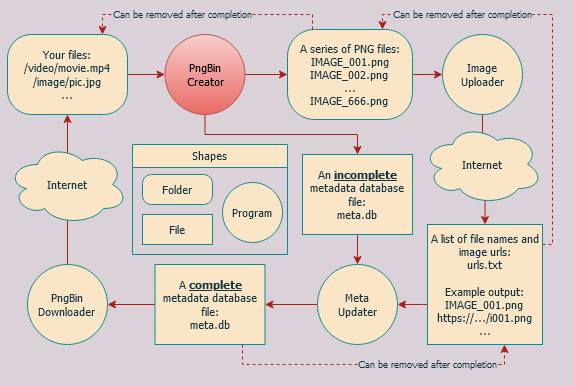

The diagram above was exported from draw.io. Its source (the exported page's mxGraphModel, read from the mxfile embedded in the PNG):
<mxGraphModel dx="981" dy="507" grid="1" gridSize="10" guides="1" tooltips="1" connect="1" arrows="1" fold="1" page="1" pageScale="1" pageWidth="850" pageHeight="1100" background="#DAD2D8" math="0" shadow="0">
  <root>
    <mxCell id="0" />
    <mxCell id="1" parent="0" />
    <mxCell id="bfPp9NIBDCzCRLXdldPs-7" style="edgeStyle=orthogonalEdgeStyle;rounded=0;orthogonalLoop=1;jettySize=auto;html=1;fontStyle=0;verticalAlign=middle;strokeColor=#A8201A;fontColor=#143642;fontFamily=Tahoma;fontSize=11;labelBackgroundColor=#DAD2D8;" parent="1" source="bfPp9NIBDCzCRLXdldPs-2" target="bfPp9NIBDCzCRLXdldPs-8" edge="1">
      <mxGeometry relative="1" as="geometry">
        <mxPoint x="305" y="130" as="targetPoint" />
      </mxGeometry>
    </mxCell>
    <mxCell id="bfPp9NIBDCzCRLXdldPs-2" value="&lt;div style=&quot;font-size: 11px;&quot;&gt;Your files:&lt;/div&gt;&lt;div style=&quot;font-size: 11px;&quot;&gt;/video/movie.mp4&lt;/div&gt;&lt;div style=&quot;font-size: 11px;&quot;&gt;/image/pic.jpg&lt;/div&gt;&lt;div style=&quot;font-size: 11px;&quot;&gt;...&lt;br style=&quot;font-size: 11px;&quot;&gt;&lt;/div&gt;" style="rounded=1;whiteSpace=wrap;html=1;fontStyle=0;verticalAlign=middle;fillColor=#FAE5C7;fontColor=#143642;fontFamily=Tahoma;fontSize=11;arcSize=30;strokeColor=#0F8B8D;" parent="1" vertex="1">
      <mxGeometry x="65" y="100" width="120" height="80" as="geometry" />
    </mxCell>
    <mxCell id="bfPp9NIBDCzCRLXdldPs-9" style="edgeStyle=orthogonalEdgeStyle;rounded=0;orthogonalLoop=1;jettySize=auto;html=1;fontStyle=0;verticalAlign=middle;strokeColor=#A8201A;fontColor=#143642;fontFamily=Tahoma;fontSize=11;labelBackgroundColor=#DAD2D8;" parent="1" edge="1">
      <mxGeometry relative="1" as="geometry">
        <mxPoint x="305" y="250" as="targetPoint" />
        <mxPoint x="305" y="250" as="sourcePoint" />
      </mxGeometry>
    </mxCell>
    <mxCell id="bfPp9NIBDCzCRLXdldPs-15" style="edgeStyle=orthogonalEdgeStyle;rounded=0;orthogonalLoop=1;jettySize=auto;html=1;fontStyle=0;verticalAlign=middle;strokeColor=#A8201A;fontColor=#143642;fontFamily=Tahoma;fontSize=11;labelBackgroundColor=#DAD2D8;" parent="1" source="bfPp9NIBDCzCRLXdldPs-8" target="bfPp9NIBDCzCRLXdldPs-14" edge="1">
      <mxGeometry relative="1" as="geometry" />
    </mxCell>
    <mxCell id="Ia8f7IrTwbiORh-D0u1V-8" style="edgeStyle=orthogonalEdgeStyle;rounded=0;orthogonalLoop=1;jettySize=auto;html=1;strokeColor=#A8201A;fontColor=#143642;fontFamily=Tahoma;fontStyle=0;fontSize=11;labelBackgroundColor=#DAD2D8;" parent="1" source="bfPp9NIBDCzCRLXdldPs-8" target="bfPp9NIBDCzCRLXdldPs-20" edge="1">
      <mxGeometry relative="1" as="geometry">
        <Array as="points">
          <mxPoint x="262" y="200" />
          <mxPoint x="415" y="200" />
        </Array>
      </mxGeometry>
    </mxCell>
    <mxCell id="bfPp9NIBDCzCRLXdldPs-8" value="&lt;div style=&quot;font-size: 11px;&quot;&gt;PngBin&lt;/div&gt;&lt;div style=&quot;font-size: 11px;&quot;&gt;Creator&lt;/div&gt;" style="ellipse;whiteSpace=wrap;html=1;aspect=fixed;fontStyle=0;verticalAlign=middle;fontFamily=Tahoma;fontSize=11;fillColor=#f8cecc;strokeColor=#b85450;gradientColor=#ea6b66;" parent="1" vertex="1">
      <mxGeometry x="222.5" y="100" width="80" height="80" as="geometry" />
    </mxCell>
    <mxCell id="bfPp9NIBDCzCRLXdldPs-18" style="edgeStyle=orthogonalEdgeStyle;rounded=0;orthogonalLoop=1;jettySize=auto;html=1;fontStyle=0;verticalAlign=middle;strokeColor=#A8201A;fontColor=#143642;fontFamily=Tahoma;fontSize=11;labelBackgroundColor=#DAD2D8;" parent="1" source="bfPp9NIBDCzCRLXdldPs-14" target="bfPp9NIBDCzCRLXdldPs-19" edge="1">
      <mxGeometry relative="1" as="geometry">
        <mxPoint x="665" y="140" as="targetPoint" />
      </mxGeometry>
    </mxCell>
    <mxCell id="bfPp9NIBDCzCRLXdldPs-14" value="&lt;div style=&quot;font-size: 11px;&quot;&gt;A series of PNG files:&lt;/div&gt;&lt;div style=&quot;font-size: 11px;&quot;&gt;IMAGE_001.png&lt;/div&gt;&lt;div style=&quot;font-size: 11px;&quot;&gt;IMAGE_002.png&lt;br style=&quot;font-size: 11px;&quot;&gt;&lt;/div&gt;&lt;div style=&quot;font-size: 11px;&quot;&gt;...&lt;/div&gt;&lt;div style=&quot;font-size: 11px;&quot;&gt;IMAGE_666.png&lt;br style=&quot;font-size: 11px;&quot;&gt;&lt;/div&gt;" style="rounded=1;whiteSpace=wrap;html=1;fontStyle=0;verticalAlign=middle;fillColor=#FAE5C7;fontColor=#143642;fontFamily=Tahoma;fontSize=11;arcSize=30;strokeColor=#0F8B8D;" parent="1" vertex="1">
      <mxGeometry x="345" y="95" width="125" height="90" as="geometry" />
    </mxCell>
    <mxCell id="bfPp9NIBDCzCRLXdldPs-21" style="edgeStyle=orthogonalEdgeStyle;rounded=0;orthogonalLoop=1;jettySize=auto;html=1;fontStyle=0;verticalAlign=middle;strokeColor=#A8201A;fontColor=#143642;fontFamily=Tahoma;fontSize=11;labelBackgroundColor=#DAD2D8;" parent="1" source="bfPp9NIBDCzCRLXdldPs-19" target="bfPp9NIBDCzCRLXdldPs-22" edge="1">
      <mxGeometry relative="1" as="geometry">
        <mxPoint x="685" y="220" as="targetPoint" />
        <Array as="points" />
      </mxGeometry>
    </mxCell>
    <mxCell id="bfPp9NIBDCzCRLXdldPs-19" value="&lt;div style=&quot;font-size: 11px;&quot;&gt;Image&lt;/div&gt;&lt;div style=&quot;font-size: 11px;&quot;&gt;Uploader&lt;/div&gt;" style="ellipse;whiteSpace=wrap;html=1;aspect=fixed;fontStyle=0;verticalAlign=middle;fillColor=#FAE5C7;strokeColor=#0F8B8D;fontColor=#143642;fontFamily=Tahoma;fontSize=11;" parent="1" vertex="1">
      <mxGeometry x="500" y="100" width="80" height="80" as="geometry" />
    </mxCell>
    <mxCell id="Ia8f7IrTwbiORh-D0u1V-7" style="edgeStyle=orthogonalEdgeStyle;rounded=0;orthogonalLoop=1;jettySize=auto;html=1;strokeColor=#A8201A;fontColor=#143642;fontFamily=Tahoma;fontStyle=0;fontSize=11;labelBackgroundColor=#DAD2D8;" parent="1" source="bfPp9NIBDCzCRLXdldPs-20" target="bfPp9NIBDCzCRLXdldPs-25" edge="1">
      <mxGeometry relative="1" as="geometry" />
    </mxCell>
    <mxCell id="bfPp9NIBDCzCRLXdldPs-20" value="&lt;div style=&quot;font-size: 11px&quot;&gt;An &lt;b&gt;&lt;u style=&quot;font-size: 11px&quot;&gt;incomplete&lt;/u&gt;&lt;/b&gt; metadata database file:&lt;/div&gt;&lt;div style=&quot;font-size: 11px&quot;&gt; meta.db&lt;/div&gt;" style="rounded=0;whiteSpace=wrap;html=1;fontStyle=0;verticalAlign=middle;fillColor=#FAE5C7;fontColor=#143642;fontFamily=Tahoma;fontSize=11;strokeColor=#0F8B8D;" parent="1" vertex="1">
      <mxGeometry x="360" y="220" width="110" height="80" as="geometry" />
    </mxCell>
    <mxCell id="bfPp9NIBDCzCRLXdldPs-33" style="edgeStyle=orthogonalEdgeStyle;rounded=0;orthogonalLoop=1;jettySize=auto;html=1;dashed=1;fontStyle=0;verticalAlign=middle;strokeColor=#A8201A;fontColor=#143642;fontFamily=Tahoma;fontSize=11;labelBackgroundColor=#DAD2D8;" parent="1" source="bfPp9NIBDCzCRLXdldPs-22" target="bfPp9NIBDCzCRLXdldPs-14" edge="1">
      <mxGeometry relative="1" as="geometry">
        <mxPoint x="430" y="60" as="targetPoint" />
        <Array as="points">
          <mxPoint x="610" y="310" />
          <mxPoint x="610" y="80" />
          <mxPoint x="440" y="80" />
        </Array>
      </mxGeometry>
    </mxCell>
    <mxCell id="Ia8f7IrTwbiORh-D0u1V-6" style="edgeStyle=orthogonalEdgeStyle;rounded=0;orthogonalLoop=1;jettySize=auto;html=1;strokeColor=#A8201A;fontColor=#143642;fontFamily=Tahoma;fontStyle=0;fontSize=11;labelBackgroundColor=#DAD2D8;" parent="1" source="bfPp9NIBDCzCRLXdldPs-22" target="bfPp9NIBDCzCRLXdldPs-25" edge="1">
      <mxGeometry relative="1" as="geometry">
        <Array as="points">
          <mxPoint x="480" y="370" />
          <mxPoint x="480" y="370" />
        </Array>
      </mxGeometry>
    </mxCell>
    <mxCell id="bfPp9NIBDCzCRLXdldPs-22" value="&lt;div style=&quot;font-size: 11px&quot;&gt;A list of file names and image urls:&lt;/div&gt;&lt;div style=&quot;font-size: 11px&quot;&gt;urls.txt&lt;/div&gt;&lt;div style=&quot;font-size: 11px&quot;&gt;&lt;br style=&quot;font-size: 11px&quot;&gt;&lt;/div&gt;&lt;div style=&quot;font-size: 11px&quot;&gt;Example output:&lt;/div&gt;&lt;div style=&quot;font-size: 11px&quot;&gt;IMAGE_001.png&lt;br style=&quot;font-size: 11px&quot;&gt;&lt;/div&gt;&lt;div style=&quot;font-size: 11px&quot;&gt;https://.../i001.png&lt;/div&gt;..." style="rounded=0;whiteSpace=wrap;html=1;fontStyle=0;verticalAlign=middle;fillColor=#FAE5C7;fontColor=#143642;fontFamily=Tahoma;fontSize=11;strokeColor=#0F8B8D;" parent="1" vertex="1">
      <mxGeometry x="485" y="290" width="115" height="120" as="geometry" />
    </mxCell>
    <mxCell id="Ia8f7IrTwbiORh-D0u1V-10" style="edgeStyle=orthogonalEdgeStyle;rounded=0;orthogonalLoop=1;jettySize=auto;html=1;strokeColor=#A8201A;fontColor=#143642;fontFamily=Tahoma;fontStyle=0;fontSize=11;labelBackgroundColor=#DAD2D8;" parent="1" source="bfPp9NIBDCzCRLXdldPs-25" target="Ia8f7IrTwbiORh-D0u1V-5" edge="1">
      <mxGeometry relative="1" as="geometry" />
    </mxCell>
    <mxCell id="bfPp9NIBDCzCRLXdldPs-25" value="&lt;div style=&quot;font-size: 11px;&quot;&gt;Meta&lt;br style=&quot;font-size: 11px;&quot;&gt;&lt;/div&gt;&lt;div style=&quot;font-size: 11px;&quot;&gt;Updater&lt;/div&gt;" style="ellipse;whiteSpace=wrap;html=1;aspect=fixed;fontStyle=0;verticalAlign=middle;strokeWidth=1;fillColor=#FAE5C7;strokeColor=#0F8B8D;fontColor=#143642;fontFamily=Tahoma;fontSize=11;" parent="1" vertex="1">
      <mxGeometry x="375" y="330" width="80" height="80" as="geometry" />
    </mxCell>
    <mxCell id="bfPp9NIBDCzCRLXdldPs-32" style="edgeStyle=orthogonalEdgeStyle;rounded=0;orthogonalLoop=1;jettySize=auto;html=1;fontStyle=0;verticalAlign=middle;strokeColor=#A8201A;fontColor=#143642;fontFamily=Tahoma;fontSize=11;labelBackgroundColor=#DAD2D8;" parent="1" source="bfPp9NIBDCzCRLXdldPs-30" target="bfPp9NIBDCzCRLXdldPs-2" edge="1">
      <mxGeometry relative="1" as="geometry" />
    </mxCell>
    <mxCell id="bfPp9NIBDCzCRLXdldPs-30" value="&lt;div style=&quot;font-size: 11px;&quot;&gt;PngBin&lt;/div&gt;&lt;div style=&quot;font-size: 11px;&quot;&gt;Downloader&lt;br style=&quot;font-size: 11px;&quot;&gt;&lt;/div&gt;" style="ellipse;whiteSpace=wrap;html=1;aspect=fixed;fontStyle=0;verticalAlign=middle;fillColor=#FAE5C7;strokeColor=#0F8B8D;fontColor=#143642;fontFamily=Tahoma;fontSize=11;" parent="1" vertex="1">
      <mxGeometry x="85" y="330" width="80" height="80" as="geometry" />
    </mxCell>
    <mxCell id="bfPp9NIBDCzCRLXdldPs-34" value="" style="endArrow=classic;html=1;bendable=1;edgeStyle=orthogonalEdgeStyle;rounded=0;dashed=1;fontStyle=0;verticalAlign=middle;strokeColor=#A8201A;fontColor=#143642;fontFamily=Tahoma;fontSize=11;labelBackgroundColor=#DAD2D8;" parent="1" source="bfPp9NIBDCzCRLXdldPs-14" target="bfPp9NIBDCzCRLXdldPs-2" edge="1">
      <mxGeometry width="50" height="50" relative="1" as="geometry">
        <mxPoint x="500" y="60" as="sourcePoint" />
        <mxPoint x="85" y="20" as="targetPoint" />
        <Array as="points">
          <mxPoint x="370" y="80" />
          <mxPoint x="160" y="80" />
        </Array>
      </mxGeometry>
    </mxCell>
    <mxCell id="bfPp9NIBDCzCRLXdldPs-40" value="Can be removed after completion" style="edgeLabel;html=1;align=center;verticalAlign=middle;resizable=0;points=[];fontStyle=0;fontColor=#143642;fontSize=9;fontFamily=Tahoma;labelBackgroundColor=#DAD2D8;" parent="1" vertex="1" connectable="0">
      <mxGeometry x="240" y="80" as="geometry" />
    </mxCell>
    <mxCell id="bfPp9NIBDCzCRLXdldPs-41" value="&lt;div style=&quot;font-size: 11px;&quot;&gt;Internet&lt;/div&gt;" style="ellipse;shape=cloud;whiteSpace=wrap;html=1;fontStyle=0;verticalAlign=middle;fillColor=#FAE5C7;strokeColor=#0F8B8D;fontColor=#143642;fontFamily=Tahoma;fontSize=11;" parent="1" vertex="1">
      <mxGeometry x="65" y="210" width="120" height="80" as="geometry" />
    </mxCell>
    <mxCell id="bfPp9NIBDCzCRLXdldPs-58" value="&lt;div style=&quot;font-size: 11px;&quot;&gt;Internet&lt;/div&gt;" style="ellipse;shape=cloud;whiteSpace=wrap;html=1;fontStyle=0;verticalAlign=middle;fillColor=#FAE5C7;strokeColor=#0F8B8D;fontColor=#143642;fontFamily=Tahoma;fontSize=11;" parent="1" vertex="1">
      <mxGeometry x="480" y="190" width="120" height="80" as="geometry" />
    </mxCell>
    <mxCell id="bfPp9NIBDCzCRLXdldPs-61" value="Can be removed after completion" style="edgeLabel;html=1;align=center;verticalAlign=middle;resizable=0;points=[];fontStyle=0;fontColor=#143642;fontSize=9;horizontal=1;fontFamily=Tahoma;labelBackgroundColor=#DAD2D8;" parent="1" vertex="1" connectable="0">
      <mxGeometry x="520" y="80" as="geometry" />
    </mxCell>
    <mxCell id="bfPp9NIBDCzCRLXdldPs-63" value="Shapes" style="swimlane;strokeWidth=1;fontStyle=0;fillColor=#FAE5C7;strokeColor=#0F8B8D;fontColor=#143642;fontFamily=Tahoma;fontSize=11;" parent="1" vertex="1">
      <mxGeometry x="190" y="210" width="155" height="110" as="geometry">
        <mxRectangle x="225" y="410" width="80" height="23" as="alternateBounds" />
      </mxGeometry>
    </mxCell>
    <mxCell id="bfPp9NIBDCzCRLXdldPs-52" value="Folder" style="rounded=1;whiteSpace=wrap;html=1;strokeWidth=1;fontStyle=0;fillColor=#FAE5C7;fontColor=#143642;fontFamily=Tahoma;fontSize=11;arcSize=30;strokeColor=#0F8B8D;" parent="bfPp9NIBDCzCRLXdldPs-63" vertex="1">
      <mxGeometry x="10" y="30" width="70" height="30" as="geometry" />
    </mxCell>
    <mxCell id="bfPp9NIBDCzCRLXdldPs-53" value="File" style="rounded=0;whiteSpace=wrap;html=1;strokeWidth=1;fontStyle=0;fillColor=#FAE5C7;fontColor=#143642;fontFamily=Tahoma;fontSize=11;strokeColor=#0F8B8D;" parent="bfPp9NIBDCzCRLXdldPs-63" vertex="1">
      <mxGeometry x="10" y="70" width="70" height="30" as="geometry" />
    </mxCell>
    <mxCell id="bfPp9NIBDCzCRLXdldPs-54" value="&lt;div style=&quot;font-size: 11px;&quot;&gt;Program&lt;/div&gt;" style="ellipse;whiteSpace=wrap;html=1;aspect=fixed;strokeWidth=1;fontStyle=0;fillColor=#FAE5C7;strokeColor=#0F8B8D;fontColor=#143642;fontFamily=Tahoma;fontSize=11;" parent="bfPp9NIBDCzCRLXdldPs-63" vertex="1">
      <mxGeometry x="90" y="38" width="60" height="60" as="geometry" />
    </mxCell>
    <mxCell id="Ia8f7IrTwbiORh-D0u1V-11" style="edgeStyle=orthogonalEdgeStyle;rounded=0;orthogonalLoop=1;jettySize=auto;html=1;strokeColor=#A8201A;fontColor=#143642;fontFamily=Tahoma;fontStyle=0;fontSize=11;labelBackgroundColor=#DAD2D8;" parent="1" source="Ia8f7IrTwbiORh-D0u1V-5" target="bfPp9NIBDCzCRLXdldPs-30" edge="1">
      <mxGeometry relative="1" as="geometry" />
    </mxCell>
    <mxCell id="Ia8f7IrTwbiORh-D0u1V-12" style="edgeStyle=orthogonalEdgeStyle;rounded=0;orthogonalLoop=1;jettySize=auto;html=1;strokeColor=#A8201A;fontColor=#143642;dashed=1;fontFamily=Tahoma;fontStyle=0;fontSize=11;labelBackgroundColor=#DAD2D8;" parent="1" source="Ia8f7IrTwbiORh-D0u1V-5" target="bfPp9NIBDCzCRLXdldPs-22" edge="1">
      <mxGeometry relative="1" as="geometry">
        <mxPoint x="570" y="450" as="targetPoint" />
        <Array as="points">
          <mxPoint x="300" y="430" />
          <mxPoint x="562" y="430" />
        </Array>
      </mxGeometry>
    </mxCell>
    <mxCell id="Ia8f7IrTwbiORh-D0u1V-5" value="&lt;div style=&quot;font-size: 11px&quot;&gt;A &lt;b&gt;&lt;u style=&quot;font-size: 11px&quot;&gt;complete&lt;/u&gt;&lt;/b&gt; metadata database file:&lt;/div&gt;&lt;div style=&quot;font-size: 11px&quot;&gt; meta.db&lt;/div&gt;" style="rounded=0;whiteSpace=wrap;html=1;fontStyle=0;verticalAlign=middle;fillColor=#FAE5C7;fontColor=#143642;fontFamily=Tahoma;fontSize=11;strokeColor=#0F8B8D;" parent="1" vertex="1">
      <mxGeometry x="212.5" y="330" width="110" height="80" as="geometry" />
    </mxCell>
    <mxCell id="Ia8f7IrTwbiORh-D0u1V-13" value="Can be removed after completion" style="edgeLabel;html=1;align=center;verticalAlign=middle;resizable=0;points=[];fontStyle=0;fontColor=#143642;fontSize=9;fontFamily=Tahoma;labelBackgroundColor=#DAD2D8;" parent="1" vertex="1" connectable="0">
      <mxGeometry x="485" y="430" as="geometry" />
    </mxCell>
  </root>
</mxGraphModel>